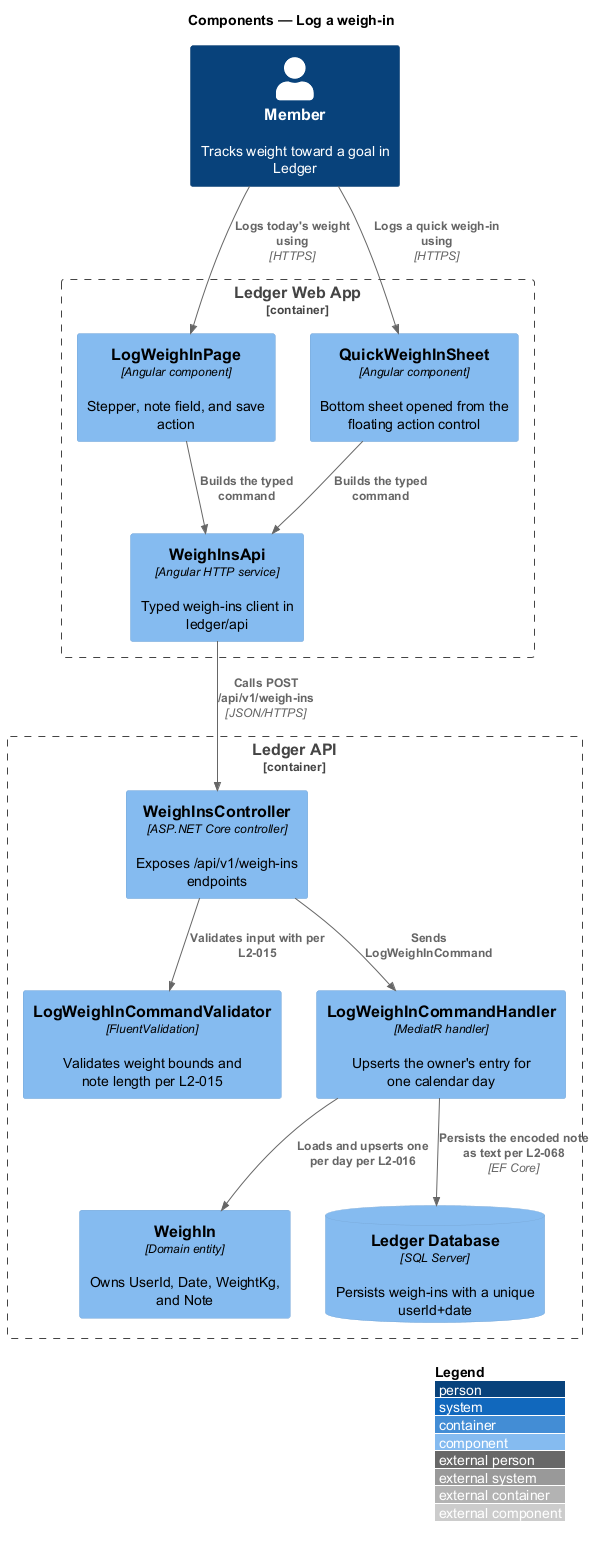

The diagram above was rendered by PlantUML. Its source (embedded in the PNG):
@startuml
!include <C4/C4_Component>
LAYOUT_WITH_LEGEND()
title Components — Log a weigh-in

Person(member, "Member", "Tracks weight toward a goal in Ledger")
Container_Boundary(web, "Ledger Web App") {
  Component(page, "LogWeighInPage", "Angular component", "Stepper, note field, and save action")
  Component(sheet, "QuickWeighInSheet", "Angular component", "Bottom sheet opened from the floating action control")
  Component(client, "WeighInsApi", "Angular HTTP service", "Typed weigh-ins client in ledger/api")
}
Container_Boundary(api, "Ledger API") {
  Component(ctrl, "WeighInsController", "ASP.NET Core controller", "Exposes /api/v1/weigh-ins endpoints")
  Component(validator, "LogWeighInCommandValidator", "FluentValidation", "Validates weight bounds and note length per L2-015")
  Component(handler, "LogWeighInCommandHandler", "MediatR handler", "Upserts the owner's entry for one calendar day")
  Component(entity, "WeighIn", "Domain entity", "Owns UserId, Date, WeightKg, and Note")
  ComponentDb(db, "Ledger Database", "SQL Server", "Persists weigh-ins with a unique userId+date")
}

Rel(member, page, "Logs today's weight using", "HTTPS")
Rel(member, sheet, "Logs a quick weigh-in using", "HTTPS")
Rel(page, client, "Builds the typed command")
Rel(sheet, client, "Builds the typed command")
Rel(client, ctrl, "Calls POST /api/v1/weigh-ins", "JSON/HTTPS")
Rel(ctrl, validator, "Validates input with per L2-015")
Rel(ctrl, handler, "Sends LogWeighInCommand")
Rel(handler, entity, "Loads and upserts one per day per L2-016")
Rel(handler, db, "Persists the encoded note as text per L2-068", "EF Core")
@enduml